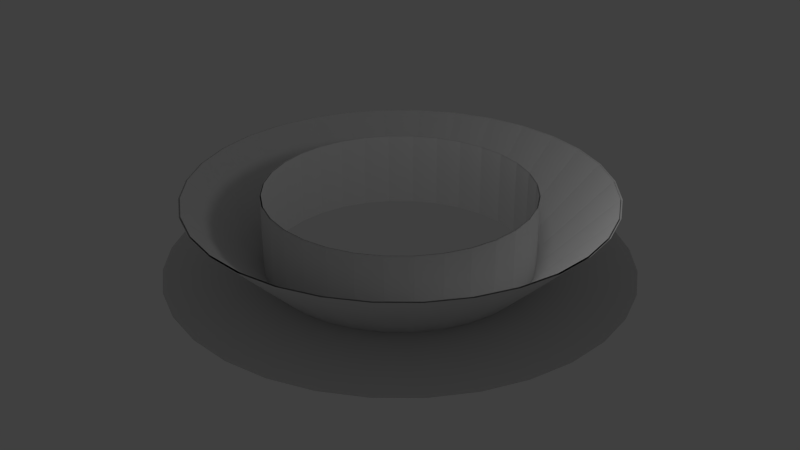 # Source: PounceEffects.blend  (saved by Blender 2.63.0; exported with 4.5.12 LTS)
import bpy
from mathutils import Matrix  # noqa: F401  (used for matrix-valued properties, if any)

bpy.ops.wm.read_factory_settings(use_empty=True)
scene = bpy.context.scene
scene.name = 'Scene'

# ---- collections
col_collection_1 = bpy.data.collections.new('Collection 1'); scene.collection.children.link(col_collection_1)

# ---- world
world_world = bpy.data.worlds.new('World'); scene.world = world_world
world_world.color = (0.05088, 0.05088, 0.05088)
world_world.use_sun_shadow = False
world_world.sun_shadow_jitter_overblur = 0.0
world_world.cycles.sampling_method = 'MANUAL'
world_world.cycles.sample_map_resolution = 256

# ---- lights
light_lamp = bpy.data.lights.new('Lamp', 'POINT')
light_lamp.transmission_factor = 0.0
light_lamp.cutoff_distance = 30.0
light_lamp.energy = 100.0
light_lamp.shadow_buffer_clip_start = 1.001
light_lamp.shadow_soft_size = 1.0
light_lamp.shadow_maximum_resolution = 0.006
light_lamp.use_absolute_resolution = True
light_lamp.cycles.use_multiple_importance_sampling = False

# ---- meshes
me_cylinder_002 = bpy.data.meshes.new('Cylinder.002')
me_cylinder_002.from_pydata([(7.972e-08, 4.0, 0.001887), (9.427e-08, 4.0, 2.285), (0.7804, 3.923, 0.001887), (0.7803, 3.923, 2.285), (1.531, 3.696, 0.001887), (1.531, 3.695, 2.285), (2.222, 3.326, 0.001887), (2.222, 3.326, 2.285), (2.828, 2.828, 0.001887), (2.828, 2.828, 2.285), (3.326, 2.222, 0.001887), (3.326, 2.222, 2.285), (3.696, 1.531, 0.001887), (3.695, 1.531, 2.285), (3.923, 0.7804, 0.001887), (3.923, 0.7803, 2.285), (4.0, 3.378e-07, 0.001887), (4.0, 3.555e-07, 2.285), (3.923, -0.7804, 0.001887), (3.923, -0.7803, 2.285), (3.696, -1.531, 0.001887), (3.695, -1.531, 2.285), (3.326, -2.222, 0.001887), (3.326, -2.222, 2.285), (2.828, -2.828, 0.001887), (2.828, -2.828, 2.285), (2.222, -3.326, 0.001887), (2.222, -3.326, 2.285), (1.531, -3.696, 0.001887), (1.531, -3.695, 2.285), (0.7804, -3.923, 0.001887), (0.7803, -3.923, 2.285), (-1.224e-06, -4.0, 0.001887), (-1.209e-06, -4.0, 2.285), (-0.7804, -3.923, 0.001887), (-0.7803, -3.923, 2.285), (-1.531, -3.696, 0.001887), (-1.531, -3.695, 2.285), (-2.222, -3.326, 0.001887), (-2.222, -3.326, 2.285), (-2.828, -2.828, 0.001887), (-2.828, -2.828, 2.285), (-3.326, -2.222, 0.001887), (-3.326, -2.222, 2.285), (-3.696, -1.531, 0.001887), (-3.695, -1.531, 2.285), (-3.923, -0.7804, 0.001887), (-3.923, -0.7803, 2.285), (-4.0, 3.898e-06, 0.001887), (-4.0, 3.916e-06, 2.285), (-3.923, 0.7804, 0.001887), (-3.923, 0.7803, 2.285), (-3.696, 1.531, 0.001887), (-3.695, 1.531, 2.285), (-3.326, 2.222, 0.001887), (-3.326, 2.222, 2.285), (-2.828, 2.828, 0.001887), (-2.828, 2.828, 2.285), (-2.222, 3.326, 0.001887), (-2.222, 3.326, 2.285), (-1.531, 3.696, 0.001887), (-1.531, 3.695, 2.285), (-0.7804, 3.923, 0.001887), (-0.7803, 3.923, 2.285), (7.972e-08, -4.04, 0.001887), (9.427e-08, -4.04, 2.285), (-0.7882, -3.963, 0.001887), (-0.7882, -3.963, 2.285), (-1.546, -3.733, 0.001887), (-1.546, -3.733, 2.285), (-2.245, -3.359, 0.001887), (-2.245, -3.359, 2.285), (-2.857, -2.857, 0.001887), (-2.857, -2.857, 2.285), (-3.359, -2.245, 0.001887), (-3.359, -2.245, 2.285), (-3.733, -1.546, 0.001887), (-3.733, -1.546, 2.285), (-3.963, -0.7882, 0.001887), (-3.963, -0.7882, 2.285), (-4.04, -2.693e-07, 0.001887), (-4.04, -2.515e-07, 2.285), (-3.963, 0.7882, 0.001887), (-3.963, 0.7882, 2.285), (-3.733, 1.546, 0.001887), (-3.733, 1.546, 2.285), (-3.359, 2.245, 0.001887), (-3.359, 2.245, 2.285), (-2.857, 2.857, 0.001887), (-2.857, 2.857, 2.285), (-2.245, 3.359, 0.001887), (-2.245, 3.359, 2.285), (-1.546, 3.733, 0.001887), (-1.546, 3.733, 2.285), (-0.7882, 3.963, 0.001887), (-0.7882, 3.963, 2.285), (1.396e-06, 4.04, 0.001887), (1.411e-06, 4.04, 2.285), (0.7882, 3.963, 0.001887), (0.7882, 3.963, 2.285), (1.546, 3.733, 0.001887), (1.546, 3.733, 2.285), (2.245, 3.359, 0.001887), (2.245, 3.359, 2.285), (2.857, 2.857, 0.001887), (2.857, 2.857, 2.285), (3.359, 2.245, 0.001887), (3.359, 2.245, 2.285), (3.733, 1.546, 0.001887), (3.733, 1.546, 2.285), (3.963, 0.7882, 0.001887), (3.963, 0.7882, 2.285), (4.04, -3.866e-06, 0.001887), (4.04, -3.848e-06, 2.285), (3.963, -0.7882, 0.001887), (3.963, -0.7882, 2.285), (3.733, -1.546, 0.001887), (3.733, -1.546, 2.285), (3.359, -2.245, 0.001887), (3.359, -2.245, 2.285), (2.857, -2.857, 0.001887), (2.857, -2.857, 2.285), (2.245, -3.359, 0.001887), (2.245, -3.359, 2.285), (1.546, -3.733, 0.001887), (1.546, -3.733, 2.285), (0.7882, -3.963, 0.001887), (0.7882, -3.963, 2.285)], [], [(0, 2, 3, 1), (2, 4, 5, 3), (4, 6, 7, 5), (6, 8, 9, 7), (8, 10, 11, 9), (10, 12, 13, 11), (12, 14, 15, 13), (14, 16, 17, 15), (16, 18, 19, 17), (18, 20, 21, 19), (20, 22, 23, 21), (22, 24, 25, 23), (24, 26, 27, 25), (26, 28, 29, 27), (28, 30, 31, 29), (30, 32, 33, 31), (32, 34, 35, 33), (34, 36, 37, 35), (36, 38, 39, 37), (38, 40, 41, 39), (40, 42, 43, 41), (42, 44, 45, 43), (44, 46, 47, 45), (46, 48, 49, 47), (48, 50, 51, 49), (50, 52, 53, 51), (52, 54, 55, 53), (54, 56, 57, 55), (56, 58, 59, 57), (58, 60, 61, 59), (62, 0, 1, 63), (60, 62, 63, 61), (64, 65, 67, 66), (66, 67, 69, 68), (68, 69, 71, 70), (70, 71, 73, 72), (72, 73, 75, 74), (74, 75, 77, 76), (76, 77, 79, 78), (78, 79, 81, 80), (80, 81, 83, 82), (82, 83, 85, 84), (84, 85, 87, 86), (86, 87, 89, 88), (88, 89, 91, 90), (90, 91, 93, 92), (92, 93, 95, 94), (94, 95, 97, 96), (96, 97, 99, 98), (98, 99, 101, 100), (100, 101, 103, 102), (102, 103, 105, 104), (104, 105, 107, 106), (106, 107, 109, 108), (108, 109, 111, 110), (110, 111, 113, 112), (112, 113, 115, 114), (114, 115, 117, 116), (116, 117, 119, 118), (118, 119, 121, 120), (120, 121, 123, 122), (122, 123, 125, 124), (126, 127, 65, 64), (124, 125, 127, 126)])
_uv = me_cylinder_002.uv_layers.new(name='UVMap')
_uv.uv.foreach_set('vector', [0.7398, 0.3206, 0.7691, 0.3206, 0.7691, 0.4997, 0.7398, 0.4997, 0.7691, 0.3206, 0.7984, 0.3206, 0.7984, 0.4997, 0.7691, 0.4997, 0.7984, 0.3206, 0.8276, 0.3206, 0.8276, 0.4997, 0.7984, 0.4997, 0.8276, 0.3206, 0.8569, 0.3206, 0.8569, 0.4997, 0.8276, 0.4997, 0.8569, 0.3206, 0.8861, 0.3206, 0.8861, 0.4997, 0.8569, 0.4997, 0.8861, 0.3206, 0.9154, 0.3206, 0.9154, 0.4997, 0.8861, 0.4997, 0.9154, 0.3206, 0.9447, 0.3206, 0.9447, 0.4997, 0.9154, 0.4997, 0.9447, 0.3206, 0.9739, 0.3206, 0.9739, 0.4997, 0.9447, 0.4997, 0.03771, 0.3206, 0.06697, 0.3206, 0.06697, 0.4997, 0.03772, 0.4997, 0.06697, 0.3206, 0.09622, 0.3206, 0.09622, 0.4997, 0.06697, 0.4997, 0.09622, 0.3206, 0.1255, 0.3206, 0.1255, 0.4997, 0.09622, 0.4997, 0.1255, 0.3206, 0.1547, 0.3206, 0.1547, 0.4997, 0.1255, 0.4997, 0.1547, 0.3206, 0.184, 0.3206, 0.184, 0.4997, 0.1547, 0.4997, 0.184, 0.3206, 0.2132, 0.3206, 0.2132, 0.4997, 0.184, 0.4997, 0.2132, 0.3206, 0.2425, 0.3206, 0.2425, 0.4997, 0.2132, 0.4997, 0.2425, 0.3206, 0.2717, 0.3206, 0.2717, 0.4997, 0.2425, 0.4997, 0.2717, 0.3206, 0.301, 0.3206, 0.301, 0.4997, 0.2717, 0.4997, 0.301, 0.3206, 0.3302, 0.3206, 0.3302, 0.4997, 0.301, 0.4997, 0.3302, 0.3206, 0.3595, 0.3206, 0.3595, 0.4997, 0.3302, 0.4997, 0.3595, 0.3206, 0.3887, 0.3206, 0.3887, 0.4997, 0.3595, 0.4997, 0.3887, 0.3206, 0.418, 0.3206, 0.418, 0.4997, 0.3887, 0.4997, 0.418, 0.3206, 0.4472, 0.3206, 0.4472, 0.4997, 0.418, 0.4997, 0.4472, 0.3206, 0.4765, 0.3206, 0.4765, 0.4997, 0.4472, 0.4997, 0.4765, 0.3206, 0.5058, 0.3206, 0.5057, 0.4997, 0.4765, 0.4997, 0.5058, 0.3206, 0.535, 0.3206, 0.535, 0.4997, 0.5057, 0.4997, 0.535, 0.3206, 0.5643, 0.3206, 0.5643, 0.4997, 0.535, 0.4997, 0.5643, 0.3206, 0.5935, 0.3206, 0.5935, 0.4997, 0.5643, 0.4997, 0.5935, 0.3206, 0.6228, 0.3206, 0.6228, 0.4997, 0.5935, 0.4997, 0.6228, 0.3206, 0.652, 0.3206, 0.652, 0.4997, 0.6228, 0.4997, 0.652, 0.3206, 0.6813, 0.3206, 0.6813, 0.4997, 0.652, 0.4997, 0.7106, 0.3206, 0.7398, 0.3206, 0.7398, 0.4997, 0.7106, 0.4997, 0.6813, 0.3206, 0.7106, 0.3206, 0.7106, 0.4997, 0.6813, 0.4997, 0.7398, 0.3206, 0.7398, 0.4997, 0.7691, 0.4997, 0.7691, 0.3206, 0.7691, 0.3206, 0.7691, 0.4997, 0.7984, 0.4997, 0.7984, 0.3206, 0.7984, 0.3206, 0.7984, 0.4997, 0.8276, 0.4997, 0.8276, 0.3206, 0.8276, 0.3206, 0.8276, 0.4997, 0.8569, 0.4997, 0.8569, 0.3206, 0.8569, 0.3206, 0.8569, 0.4997, 0.8861, 0.4997, 0.8861, 0.3206, 0.8861, 0.3206, 0.8861, 0.4997, 0.9154, 0.4997, 0.9154, 0.3206, 0.9154, 0.3206, 0.9154, 0.4997, 0.9447, 0.4997, 0.9447, 0.3206, 0.9447, 0.3206, 0.9447, 0.4997, 0.9739, 0.4997, 0.9739, 0.3206, 0.03771, 0.3206, 0.03772, 0.4997, 0.06697, 0.4997, 0.06697, 0.3206, 0.06697, 0.3206, 0.06697, 0.4997, 0.09622, 0.4997, 0.09622, 0.3206, 0.09622, 0.3206, 0.09622, 0.4997, 0.1255, 0.4997, 0.1255, 0.3206, 0.1255, 0.3206, 0.1255, 0.4997, 0.1547, 0.4997, 0.1547, 0.3206, 0.1547, 0.3206, 0.1547, 0.4997, 0.184, 0.4997, 0.184, 0.3206, 0.184, 0.3206, 0.184, 0.4997, 0.2132, 0.4997, 0.2132, 0.3206, 0.2132, 0.3206, 0.2132, 0.4997, 0.2425, 0.4997, 0.2425, 0.3206, 0.2425, 0.3206, 0.2425, 0.4997, 0.2717, 0.4997, 0.2717, 0.3206, 0.2717, 0.3206, 0.2717, 0.4997, 0.301, 0.4997, 0.301, 0.3206, 0.301, 0.3206, 0.301, 0.4997, 0.3302, 0.4997, 0.3302, 0.3206, 0.3302, 0.3206, 0.3302, 0.4997, 0.3595, 0.4997, 0.3595, 0.3206, 0.3595, 0.3206, 0.3595, 0.4997, 0.3887, 0.4997, 0.3887, 0.3206, 0.3887, 0.3206, 0.3887, 0.4997, 0.418, 0.4997, 0.418, 0.3206, 0.418, 0.3206, 0.418, 0.4997, 0.4472, 0.4997, 0.4472, 0.3206, 0.4472, 0.3206, 0.4472, 0.4997, 0.4765, 0.4997, 0.4765, 0.3206, 0.4765, 0.3206, 0.4765, 0.4997, 0.5057, 0.4997, 0.5058, 0.3206, 0.5058, 0.3206, 0.5057, 0.4997, 0.535, 0.4997, 0.535, 0.3206, 0.535, 0.3206, 0.535, 0.4997, 0.5643, 0.4997, 0.5643, 0.3206, 0.5643, 0.3206, 0.5643, 0.4997, 0.5935, 0.4997, 0.5935, 0.3206, 0.5935, 0.3206, 0.5935, 0.4997, 0.6228, 0.4997, 0.6228, 0.3206, 0.6228, 0.3206, 0.6228, 0.4997, 0.652, 0.4997, 0.652, 0.3206, 0.652, 0.3206, 0.652, 0.4997, 0.6813, 0.4997, 0.6813, 0.3206, 0.7106, 0.3206, 0.7106, 0.4997, 0.7398, 0.4997, 0.7398, 0.3206, 0.6813, 0.3206, 0.6813, 0.4997, 0.7106, 0.4997, 0.7106, 0.3206])
me_cylinder_002.use_remesh_preserve_volume = False
me_cylinder_002.use_remesh_preserve_attributes = False
me_cylinder_002.use_mirror_vertex_groups = False
me_cylinder_002.update()
me_cylinder_000 = bpy.data.meshes.new('Cylinder.000')
me_cylinder_000.from_pydata([(7.972e-08, 4.0, 0.001887), (1.63e-07, 6.916, 5.245e-07), (0.7804, 3.923, 0.001887), (1.349, 6.783, 5.245e-07), (1.531, 3.696, 0.001887), (2.647, 6.39, 5.245e-07), (2.222, 3.326, 0.001887), (3.842, 5.751, 5.245e-07), (2.828, 2.828, 0.001887), (4.89, 4.89, 5.245e-07), (3.326, 2.222, 0.001887), (5.751, 3.842, 5.245e-07), (3.696, 1.531, 0.001887), (6.39, 2.647, 5.245e-07), (3.923, 0.7804, 0.001887), (6.783, 1.349, 5.245e-07), (4.0, 3.378e-07, 0.001887), (6.916, 6.147e-07, 5.245e-07), (3.923, -0.7804, 0.001887), (6.783, -1.349, 5.245e-07), (3.696, -1.531, 0.001887), (6.39, -2.647, 5.245e-07), (3.326, -2.222, 0.001887), (5.751, -3.842, 5.245e-07), (2.828, -2.828, 0.001887), (4.89, -4.89, 5.245e-07), (2.222, -3.326, 0.001887), (3.842, -5.751, 5.245e-07), (1.531, -3.696, 0.001887), (2.647, -6.39, 5.245e-07), (0.7804, -3.923, 0.001887), (1.349, -6.783, 5.245e-07), (-1.224e-06, -4.0, 0.001887), (-2.091e-06, -6.916, 5.245e-07), (-0.7804, -3.923, 0.001887), (-1.349, -6.783, 5.245e-07), (-1.531, -3.696, 0.001887), (-2.647, -6.39, 5.245e-07), (-2.222, -3.326, 0.001887), (-3.842, -5.751, 5.245e-07), (-2.828, -2.828, 0.001887), (-4.89, -4.89, 5.245e-07), (-3.326, -2.222, 0.001887), (-5.751, -3.842, 5.245e-07), (-3.696, -1.531, 0.001887), (-6.39, -2.647, 5.245e-07), (-3.923, -0.7804, 0.001887), (-6.783, -1.349, 5.245e-07), (-4.0, 3.898e-06, 0.001887), (-6.916, 6.771e-06, 5.245e-07), (-3.923, 0.7804, 0.001887), (-6.783, 1.349, 5.245e-07), (-3.696, 1.531, 0.001887), (-6.39, 2.647, 5.245e-07), (-3.326, 2.222, 0.001887), (-5.751, 3.842, 5.245e-07), (-2.828, 2.828, 0.001887), (-4.89, 4.89, 5.245e-07), (-2.222, 3.326, 0.001887), (-3.842, 5.751, 5.245e-07), (-1.531, 3.696, 0.001887), (-2.647, 6.39, 5.245e-07), (-0.7804, 3.923, 0.001887), (-1.349, 6.783, 5.245e-07), (7.972e-08, -4.04, 0.001887), (1.63e-07, -6.986, 5.245e-07), (-0.7882, -3.963, 0.001887), (-1.363, -6.852, 5.245e-07), (-1.546, -3.733, 0.001887), (-2.673, -6.454, 5.245e-07), (-2.245, -3.359, 0.001887), (-3.881, -5.809, 5.245e-07), (-2.857, -2.857, 0.001887), (-4.94, -4.94, 5.245e-07), (-3.359, -2.245, 0.001887), (-5.809, -3.881, 5.245e-07), (-3.733, -1.546, 0.001887), (-6.454, -2.673, 5.245e-07), (-3.963, -0.7882, 0.001887), (-6.852, -1.363, 5.245e-07), (-4.04, -2.693e-07, 0.001887), (-6.986, -4.349e-07, 5.245e-07), (-3.963, 0.7882, 0.001887), (-6.852, 1.363, 5.245e-07), (-3.733, 1.546, 0.001887), (-6.454, 2.673, 5.245e-07), (-3.359, 2.245, 0.001887), (-5.809, 3.881, 5.245e-07), (-2.857, 2.857, 0.001887), (-4.94, 4.94, 5.245e-07), (-2.245, 3.359, 0.001887), (-3.881, 5.809, 5.245e-07), (-1.546, 3.733, 0.001887), (-2.673, 6.454, 5.245e-07), (-0.7882, 3.963, 0.001887), (-1.363, 6.852, 5.245e-07), (1.396e-06, 4.04, 0.001887), (2.439e-06, 6.986, 5.245e-07), (0.7882, 3.963, 0.001887), (1.363, 6.852, 5.245e-07), (1.546, 3.733, 0.001887), (2.673, 6.454, 5.245e-07), (2.245, 3.359, 0.001887), (3.881, 5.809, 5.245e-07), (2.857, 2.857, 0.001887), (4.94, 4.94, 5.245e-07), (3.359, 2.245, 0.001887), (5.809, 3.881, 5.245e-07), (3.733, 1.546, 0.001887), (6.454, 2.673, 5.245e-07), (3.963, 0.7882, 0.001887), (6.852, 1.363, 5.245e-07), (4.04, -3.866e-06, 0.001887), (6.986, -6.653e-06, 5.245e-07), (3.963, -0.7882, 0.001887), (6.852, -1.363, 5.245e-07), (3.733, -1.546, 0.001887), (6.454, -2.673, 5.245e-07), (3.359, -2.245, 0.001887), (5.809, -3.881, 5.245e-07), (2.857, -2.857, 0.001887), (4.94, -4.94, 5.245e-07), (2.245, -3.359, 0.001887), (3.881, -5.809, 5.245e-07), (1.546, -3.733, 0.001887), (2.673, -6.454, 5.245e-07), (0.7882, -3.963, 0.001887), (1.363, -6.852, 5.245e-07)], [], [(0, 2, 3, 1), (2, 4, 5, 3), (4, 6, 7, 5), (6, 8, 9, 7), (8, 10, 11, 9), (10, 12, 13, 11), (12, 14, 15, 13), (14, 16, 17, 15), (16, 18, 19, 17), (18, 20, 21, 19), (20, 22, 23, 21), (22, 24, 25, 23), (24, 26, 27, 25), (26, 28, 29, 27), (28, 30, 31, 29), (30, 32, 33, 31), (32, 34, 35, 33), (34, 36, 37, 35), (36, 38, 39, 37), (38, 40, 41, 39), (40, 42, 43, 41), (42, 44, 45, 43), (44, 46, 47, 45), (46, 48, 49, 47), (48, 50, 51, 49), (50, 52, 53, 51), (52, 54, 55, 53), (54, 56, 57, 55), (56, 58, 59, 57), (58, 60, 61, 59), (62, 0, 1, 63), (60, 62, 63, 61), (64, 65, 67, 66), (66, 67, 69, 68), (68, 69, 71, 70), (70, 71, 73, 72), (72, 73, 75, 74), (74, 75, 77, 76), (76, 77, 79, 78), (78, 79, 81, 80), (80, 81, 83, 82), (82, 83, 85, 84), (84, 85, 87, 86), (86, 87, 89, 88), (88, 89, 91, 90), (90, 91, 93, 92), (92, 93, 95, 94), (94, 95, 97, 96), (96, 97, 99, 98), (98, 99, 101, 100), (100, 101, 103, 102), (102, 103, 105, 104), (104, 105, 107, 106), (106, 107, 109, 108), (108, 109, 111, 110), (110, 111, 113, 112), (112, 113, 115, 114), (114, 115, 117, 116), (116, 117, 119, 118), (118, 119, 121, 120), (120, 121, 123, 122), (122, 123, 125, 124), (126, 127, 65, 64), (124, 125, 127, 126)])
_uv = me_cylinder_000.uv_layers.new(name='UVMap')
_uv.uv.foreach_set('vector', [0.7398, 0.3206, 0.7691, 0.3206, 0.7691, 0.4997, 0.7398, 0.4997, 0.7691, 0.3206, 0.7984, 0.3206, 0.7984, 0.4997, 0.7691, 0.4997, 0.7984, 0.3206, 0.8276, 0.3206, 0.8276, 0.4997, 0.7984, 0.4997, 0.8276, 0.3206, 0.8569, 0.3206, 0.8569, 0.4997, 0.8276, 0.4997, 0.8569, 0.3206, 0.8861, 0.3206, 0.8861, 0.4997, 0.8569, 0.4997, 0.8861, 0.3206, 0.9154, 0.3206, 0.9154, 0.4997, 0.8861, 0.4997, 0.9154, 0.3206, 0.9447, 0.3206, 0.9447, 0.4997, 0.9154, 0.4997, 0.9447, 0.3206, 0.9739, 0.3206, 0.9739, 0.4997, 0.9447, 0.4997, 0.03771, 0.3206, 0.06697, 0.3206, 0.06697, 0.4997, 0.03772, 0.4997, 0.06697, 0.3206, 0.09622, 0.3206, 0.09622, 0.4997, 0.06697, 0.4997, 0.09622, 0.3206, 0.1255, 0.3206, 0.1255, 0.4997, 0.09622, 0.4997, 0.1255, 0.3206, 0.1547, 0.3206, 0.1547, 0.4997, 0.1255, 0.4997, 0.1547, 0.3206, 0.184, 0.3206, 0.184, 0.4997, 0.1547, 0.4997, 0.184, 0.3206, 0.2132, 0.3206, 0.2132, 0.4997, 0.184, 0.4997, 0.2132, 0.3206, 0.2425, 0.3206, 0.2425, 0.4997, 0.2132, 0.4997, 0.2425, 0.3206, 0.2717, 0.3206, 0.2717, 0.4997, 0.2425, 0.4997, 0.2717, 0.3206, 0.301, 0.3206, 0.301, 0.4997, 0.2717, 0.4997, 0.301, 0.3206, 0.3302, 0.3206, 0.3302, 0.4997, 0.301, 0.4997, 0.3302, 0.3206, 0.3595, 0.3206, 0.3595, 0.4997, 0.3302, 0.4997, 0.3595, 0.3206, 0.3887, 0.3206, 0.3887, 0.4997, 0.3595, 0.4997, 0.3887, 0.3206, 0.418, 0.3206, 0.418, 0.4997, 0.3887, 0.4997, 0.418, 0.3206, 0.4472, 0.3206, 0.4472, 0.4997, 0.418, 0.4997, 0.4472, 0.3206, 0.4765, 0.3206, 0.4765, 0.4997, 0.4472, 0.4997, 0.4765, 0.3206, 0.5058, 0.3206, 0.5057, 0.4997, 0.4765, 0.4997, 0.5058, 0.3206, 0.535, 0.3206, 0.535, 0.4997, 0.5057, 0.4997, 0.535, 0.3206, 0.5643, 0.3206, 0.5643, 0.4997, 0.535, 0.4997, 0.5643, 0.3206, 0.5935, 0.3206, 0.5935, 0.4997, 0.5643, 0.4997, 0.5935, 0.3206, 0.6228, 0.3206, 0.6228, 0.4997, 0.5935, 0.4997, 0.6228, 0.3206, 0.652, 0.3206, 0.652, 0.4997, 0.6228, 0.4997, 0.652, 0.3206, 0.6813, 0.3206, 0.6813, 0.4997, 0.652, 0.4997, 0.7106, 0.3206, 0.7398, 0.3206, 0.7398, 0.4997, 0.7106, 0.4997, 0.6813, 0.3206, 0.7106, 0.3206, 0.7106, 0.4997, 0.6813, 0.4997, 0.7398, 0.3206, 0.7398, 0.4997, 0.7691, 0.4997, 0.7691, 0.3206, 0.7691, 0.3206, 0.7691, 0.4997, 0.7984, 0.4997, 0.7984, 0.3206, 0.7984, 0.3206, 0.7984, 0.4997, 0.8276, 0.4997, 0.8276, 0.3206, 0.8276, 0.3206, 0.8276, 0.4997, 0.8569, 0.4997, 0.8569, 0.3206, 0.8569, 0.3206, 0.8569, 0.4997, 0.8861, 0.4997, 0.8861, 0.3206, 0.8861, 0.3206, 0.8861, 0.4997, 0.9154, 0.4997, 0.9154, 0.3206, 0.9154, 0.3206, 0.9154, 0.4997, 0.9447, 0.4997, 0.9447, 0.3206, 0.9447, 0.3206, 0.9447, 0.4997, 0.9739, 0.4997, 0.9739, 0.3206, 0.03771, 0.3206, 0.03772, 0.4997, 0.06697, 0.4997, 0.06697, 0.3206, 0.06697, 0.3206, 0.06697, 0.4997, 0.09622, 0.4997, 0.09622, 0.3206, 0.09622, 0.3206, 0.09622, 0.4997, 0.1255, 0.4997, 0.1255, 0.3206, 0.1255, 0.3206, 0.1255, 0.4997, 0.1547, 0.4997, 0.1547, 0.3206, 0.1547, 0.3206, 0.1547, 0.4997, 0.184, 0.4997, 0.184, 0.3206, 0.184, 0.3206, 0.184, 0.4997, 0.2132, 0.4997, 0.2132, 0.3206, 0.2132, 0.3206, 0.2132, 0.4997, 0.2425, 0.4997, 0.2425, 0.3206, 0.2425, 0.3206, 0.2425, 0.4997, 0.2717, 0.4997, 0.2717, 0.3206, 0.2717, 0.3206, 0.2717, 0.4997, 0.301, 0.4997, 0.301, 0.3206, 0.301, 0.3206, 0.301, 0.4997, 0.3302, 0.4997, 0.3302, 0.3206, 0.3302, 0.3206, 0.3302, 0.4997, 0.3595, 0.4997, 0.3595, 0.3206, 0.3595, 0.3206, 0.3595, 0.4997, 0.3887, 0.4997, 0.3887, 0.3206, 0.3887, 0.3206, 0.3887, 0.4997, 0.418, 0.4997, 0.418, 0.3206, 0.418, 0.3206, 0.418, 0.4997, 0.4472, 0.4997, 0.4472, 0.3206, 0.4472, 0.3206, 0.4472, 0.4997, 0.4765, 0.4997, 0.4765, 0.3206, 0.4765, 0.3206, 0.4765, 0.4997, 0.5057, 0.4997, 0.5058, 0.3206, 0.5058, 0.3206, 0.5057, 0.4997, 0.535, 0.4997, 0.535, 0.3206, 0.535, 0.3206, 0.535, 0.4997, 0.5643, 0.4997, 0.5643, 0.3206, 0.5643, 0.3206, 0.5643, 0.4997, 0.5935, 0.4997, 0.5935, 0.3206, 0.5935, 0.3206, 0.5935, 0.4997, 0.6228, 0.4997, 0.6228, 0.3206, 0.6228, 0.3206, 0.6228, 0.4997, 0.652, 0.4997, 0.652, 0.3206, 0.652, 0.3206, 0.652, 0.4997, 0.6813, 0.4997, 0.6813, 0.3206, 0.7106, 0.3206, 0.7106, 0.4997, 0.7398, 0.4997, 0.7398, 0.3206, 0.6813, 0.3206, 0.6813, 0.4997, 0.7106, 0.4997, 0.7106, 0.3206])
me_cylinder_000.use_remesh_preserve_volume = False
me_cylinder_000.use_remesh_preserve_attributes = False
me_cylinder_000.use_mirror_vertex_groups = False
me_cylinder_000.update()
me_cylinder_001 = bpy.data.meshes.new('Cylinder.001')
me_cylinder_001.from_pydata([(7.972e-08, 4.0, 0.001887), (1.482e-07, 6.287, 2.285), (0.7804, 3.923, 0.001887), (1.227, 6.167, 2.285), (1.531, 3.696, 0.001887), (2.406, 5.809, 2.285), (2.222, 3.326, 0.001887), (3.493, 5.228, 2.285), (2.828, 2.828, 0.001887), (4.446, 4.446, 2.285), (3.326, 2.222, 0.001887), (5.228, 3.493, 2.285), (3.696, 1.531, 0.001887), (5.809, 2.406, 2.285), (3.923, 0.7804, 0.001887), (6.167, 1.227, 2.285), (4.0, 3.378e-07, 0.001887), (6.287, 5.588e-07, 2.285), (3.923, -0.7804, 0.001887), (6.167, -1.227, 2.285), (3.696, -1.531, 0.001887), (5.809, -2.406, 2.285), (3.326, -2.222, 0.001887), (5.228, -3.493, 2.285), (2.828, -2.828, 0.001887), (4.446, -4.446, 2.285), (2.222, -3.326, 0.001887), (3.493, -5.228, 2.285), (1.531, -3.696, 0.001887), (2.406, -5.809, 2.285), (0.7804, -3.923, 0.001887), (1.227, -6.167, 2.285), (-1.224e-06, -4.0, 0.001887), (-1.9e-06, -6.287, 2.285), (-0.7804, -3.923, 0.001887), (-1.227, -6.167, 2.285), (-1.531, -3.696, 0.001887), (-2.406, -5.809, 2.285), (-2.222, -3.326, 0.001887), (-3.493, -5.228, 2.285), (-2.828, -2.828, 0.001887), (-4.446, -4.446, 2.285), (-3.326, -2.222, 0.001887), (-5.228, -3.493, 2.285), (-3.696, -1.531, 0.001887), (-5.809, -2.406, 2.285), (-3.923, -0.7804, 0.001887), (-6.167, -1.227, 2.285), (-4.0, 3.898e-06, 0.001887), (-6.287, 6.155e-06, 2.285), (-3.923, 0.7804, 0.001887), (-6.167, 1.227, 2.285), (-3.696, 1.531, 0.001887), (-5.809, 2.406, 2.285), (-3.326, 2.222, 0.001887), (-5.228, 3.493, 2.285), (-2.828, 2.828, 0.001887), (-4.446, 4.446, 2.285), (-2.222, 3.326, 0.001887), (-3.493, 5.228, 2.285), (-1.531, 3.696, 0.001887), (-2.406, 5.809, 2.285), (-0.7804, 3.923, 0.001887), (-1.227, 6.167, 2.285), (7.972e-08, -4.04, 0.001887), (1.482e-07, -6.351, 2.285), (-0.7882, -3.963, 0.001887), (-1.239, -6.229, 2.285), (-1.546, -3.733, 0.001887), (-2.43, -5.867, 2.285), (-2.245, -3.359, 0.001887), (-3.528, -5.281, 2.285), (-2.857, -2.857, 0.001887), (-4.491, -4.491, 2.285), (-3.359, -2.245, 0.001887), (-5.281, -3.528, 2.285), (-3.733, -1.546, 0.001887), (-5.867, -2.43, 2.285), (-3.963, -0.7882, 0.001887), (-6.229, -1.239, 2.285), (-4.04, -2.693e-07, 0.001887), (-6.351, -3.953e-07, 2.285), (-3.963, 0.7882, 0.001887), (-6.229, 1.239, 2.285), (-3.733, 1.546, 0.001887), (-5.867, 2.43, 2.285), (-3.359, 2.245, 0.001887), (-5.281, 3.528, 2.285), (-2.857, 2.857, 0.001887), (-4.491, 4.491, 2.285), (-2.245, 3.359, 0.001887), (-3.528, 5.281, 2.285), (-1.546, 3.733, 0.001887), (-2.43, 5.867, 2.285), (-0.7882, 3.963, 0.001887), (-1.239, 6.229, 2.285), (1.396e-06, 4.04, 0.001887), (2.218e-06, 6.351, 2.285), (0.7882, 3.963, 0.001887), (1.239, 6.229, 2.285), (1.546, 3.733, 0.001887), (2.43, 5.867, 2.285), (2.245, 3.359, 0.001887), (3.528, 5.281, 2.285), (2.857, 2.857, 0.001887), (4.491, 4.491, 2.285), (3.359, 2.245, 0.001887), (5.281, 3.528, 2.285), (3.733, 1.546, 0.001887), (5.867, 2.43, 2.285), (3.963, 0.7882, 0.001887), (6.229, 1.239, 2.285), (4.04, -3.866e-06, 0.001887), (6.351, -6.048e-06, 2.285), (3.963, -0.7882, 0.001887), (6.229, -1.239, 2.285), (3.733, -1.546, 0.001887), (5.867, -2.43, 2.285), (3.359, -2.245, 0.001887), (5.281, -3.528, 2.285), (2.857, -2.857, 0.001887), (4.491, -4.491, 2.285), (2.245, -3.359, 0.001887), (3.528, -5.281, 2.285), (1.546, -3.733, 0.001887), (2.43, -5.867, 2.285), (0.7882, -3.963, 0.001887), (1.239, -6.229, 2.285)], [], [(0, 2, 3, 1), (2, 4, 5, 3), (4, 6, 7, 5), (6, 8, 9, 7), (8, 10, 11, 9), (10, 12, 13, 11), (12, 14, 15, 13), (14, 16, 17, 15), (16, 18, 19, 17), (18, 20, 21, 19), (20, 22, 23, 21), (22, 24, 25, 23), (24, 26, 27, 25), (26, 28, 29, 27), (28, 30, 31, 29), (30, 32, 33, 31), (32, 34, 35, 33), (34, 36, 37, 35), (36, 38, 39, 37), (38, 40, 41, 39), (40, 42, 43, 41), (42, 44, 45, 43), (44, 46, 47, 45), (46, 48, 49, 47), (48, 50, 51, 49), (50, 52, 53, 51), (52, 54, 55, 53), (54, 56, 57, 55), (56, 58, 59, 57), (58, 60, 61, 59), (62, 0, 1, 63), (60, 62, 63, 61), (64, 65, 67, 66), (66, 67, 69, 68), (68, 69, 71, 70), (70, 71, 73, 72), (72, 73, 75, 74), (74, 75, 77, 76), (76, 77, 79, 78), (78, 79, 81, 80), (80, 81, 83, 82), (82, 83, 85, 84), (84, 85, 87, 86), (86, 87, 89, 88), (88, 89, 91, 90), (90, 91, 93, 92), (92, 93, 95, 94), (94, 95, 97, 96), (96, 97, 99, 98), (98, 99, 101, 100), (100, 101, 103, 102), (102, 103, 105, 104), (104, 105, 107, 106), (106, 107, 109, 108), (108, 109, 111, 110), (110, 111, 113, 112), (112, 113, 115, 114), (114, 115, 117, 116), (116, 117, 119, 118), (118, 119, 121, 120), (120, 121, 123, 122), (122, 123, 125, 124), (126, 127, 65, 64), (124, 125, 127, 126)])
_uv = me_cylinder_001.uv_layers.new(name='UVMap')
_uv.uv.foreach_set('vector', [0.7398, 0.3206, 0.7691, 0.3206, 0.7691, 0.4997, 0.7398, 0.4997, 0.7691, 0.3206, 0.7984, 0.3206, 0.7984, 0.4997, 0.7691, 0.4997, 0.7984, 0.3206, 0.8276, 0.3206, 0.8276, 0.4997, 0.7984, 0.4997, 0.8276, 0.3206, 0.8569, 0.3206, 0.8569, 0.4997, 0.8276, 0.4997, 0.8569, 0.3206, 0.8861, 0.3206, 0.8861, 0.4997, 0.8569, 0.4997, 0.8861, 0.3206, 0.9154, 0.3206, 0.9154, 0.4997, 0.8861, 0.4997, 0.9154, 0.3206, 0.9447, 0.3206, 0.9447, 0.4997, 0.9154, 0.4997, 0.9447, 0.3206, 0.9739, 0.3206, 0.9739, 0.4997, 0.9447, 0.4997, 0.03771, 0.3206, 0.06697, 0.3206, 0.06697, 0.4997, 0.03772, 0.4997, 0.06697, 0.3206, 0.09622, 0.3206, 0.09622, 0.4997, 0.06697, 0.4997, 0.09622, 0.3206, 0.1255, 0.3206, 0.1255, 0.4997, 0.09622, 0.4997, 0.1255, 0.3206, 0.1547, 0.3206, 0.1547, 0.4997, 0.1255, 0.4997, 0.1547, 0.3206, 0.184, 0.3206, 0.184, 0.4997, 0.1547, 0.4997, 0.184, 0.3206, 0.2132, 0.3206, 0.2132, 0.4997, 0.184, 0.4997, 0.2132, 0.3206, 0.2425, 0.3206, 0.2425, 0.4997, 0.2132, 0.4997, 0.2425, 0.3206, 0.2717, 0.3206, 0.2717, 0.4997, 0.2425, 0.4997, 0.2717, 0.3206, 0.301, 0.3206, 0.301, 0.4997, 0.2717, 0.4997, 0.301, 0.3206, 0.3302, 0.3206, 0.3302, 0.4997, 0.301, 0.4997, 0.3302, 0.3206, 0.3595, 0.3206, 0.3595, 0.4997, 0.3302, 0.4997, 0.3595, 0.3206, 0.3887, 0.3206, 0.3887, 0.4997, 0.3595, 0.4997, 0.3887, 0.3206, 0.418, 0.3206, 0.418, 0.4997, 0.3887, 0.4997, 0.418, 0.3206, 0.4472, 0.3206, 0.4472, 0.4997, 0.418, 0.4997, 0.4472, 0.3206, 0.4765, 0.3206, 0.4765, 0.4997, 0.4472, 0.4997, 0.4765, 0.3206, 0.5058, 0.3206, 0.5057, 0.4997, 0.4765, 0.4997, 0.5058, 0.3206, 0.535, 0.3206, 0.535, 0.4997, 0.5057, 0.4997, 0.535, 0.3206, 0.5643, 0.3206, 0.5643, 0.4997, 0.535, 0.4997, 0.5643, 0.3206, 0.5935, 0.3206, 0.5935, 0.4997, 0.5643, 0.4997, 0.5935, 0.3206, 0.6228, 0.3206, 0.6228, 0.4997, 0.5935, 0.4997, 0.6228, 0.3206, 0.652, 0.3206, 0.652, 0.4997, 0.6228, 0.4997, 0.652, 0.3206, 0.6813, 0.3206, 0.6813, 0.4997, 0.652, 0.4997, 0.7106, 0.3206, 0.7398, 0.3206, 0.7398, 0.4997, 0.7106, 0.4997, 0.6813, 0.3206, 0.7106, 0.3206, 0.7106, 0.4997, 0.6813, 0.4997, 0.7398, 0.3206, 0.7398, 0.4997, 0.7691, 0.4997, 0.7691, 0.3206, 0.7691, 0.3206, 0.7691, 0.4997, 0.7984, 0.4997, 0.7984, 0.3206, 0.7984, 0.3206, 0.7984, 0.4997, 0.8276, 0.4997, 0.8276, 0.3206, 0.8276, 0.3206, 0.8276, 0.4997, 0.8569, 0.4997, 0.8569, 0.3206, 0.8569, 0.3206, 0.8569, 0.4997, 0.8861, 0.4997, 0.8861, 0.3206, 0.8861, 0.3206, 0.8861, 0.4997, 0.9154, 0.4997, 0.9154, 0.3206, 0.9154, 0.3206, 0.9154, 0.4997, 0.9447, 0.4997, 0.9447, 0.3206, 0.9447, 0.3206, 0.9447, 0.4997, 0.9739, 0.4997, 0.9739, 0.3206, 0.03771, 0.3206, 0.03772, 0.4997, 0.06697, 0.4997, 0.06697, 0.3206, 0.06697, 0.3206, 0.06697, 0.4997, 0.09622, 0.4997, 0.09622, 0.3206, 0.09622, 0.3206, 0.09622, 0.4997, 0.1255, 0.4997, 0.1255, 0.3206, 0.1255, 0.3206, 0.1255, 0.4997, 0.1547, 0.4997, 0.1547, 0.3206, 0.1547, 0.3206, 0.1547, 0.4997, 0.184, 0.4997, 0.184, 0.3206, 0.184, 0.3206, 0.184, 0.4997, 0.2132, 0.4997, 0.2132, 0.3206, 0.2132, 0.3206, 0.2132, 0.4997, 0.2425, 0.4997, 0.2425, 0.3206, 0.2425, 0.3206, 0.2425, 0.4997, 0.2717, 0.4997, 0.2717, 0.3206, 0.2717, 0.3206, 0.2717, 0.4997, 0.301, 0.4997, 0.301, 0.3206, 0.301, 0.3206, 0.301, 0.4997, 0.3302, 0.4997, 0.3302, 0.3206, 0.3302, 0.3206, 0.3302, 0.4997, 0.3595, 0.4997, 0.3595, 0.3206, 0.3595, 0.3206, 0.3595, 0.4997, 0.3887, 0.4997, 0.3887, 0.3206, 0.3887, 0.3206, 0.3887, 0.4997, 0.418, 0.4997, 0.418, 0.3206, 0.418, 0.3206, 0.418, 0.4997, 0.4472, 0.4997, 0.4472, 0.3206, 0.4472, 0.3206, 0.4472, 0.4997, 0.4765, 0.4997, 0.4765, 0.3206, 0.4765, 0.3206, 0.4765, 0.4997, 0.5057, 0.4997, 0.5058, 0.3206, 0.5058, 0.3206, 0.5057, 0.4997, 0.535, 0.4997, 0.535, 0.3206, 0.535, 0.3206, 0.535, 0.4997, 0.5643, 0.4997, 0.5643, 0.3206, 0.5643, 0.3206, 0.5643, 0.4997, 0.5935, 0.4997, 0.5935, 0.3206, 0.5935, 0.3206, 0.5935, 0.4997, 0.6228, 0.4997, 0.6228, 0.3206, 0.6228, 0.3206, 0.6228, 0.4997, 0.652, 0.4997, 0.652, 0.3206, 0.652, 0.3206, 0.652, 0.4997, 0.6813, 0.4997, 0.6813, 0.3206, 0.7106, 0.3206, 0.7106, 0.4997, 0.7398, 0.4997, 0.7398, 0.3206, 0.6813, 0.3206, 0.6813, 0.4997, 0.7106, 0.4997, 0.7106, 0.3206])
me_cylinder_001.use_remesh_preserve_volume = False
me_cylinder_001.use_remesh_preserve_attributes = False
me_cylinder_001.use_mirror_vertex_groups = False
me_cylinder_001.update()

# ---- objects
ob_pounceeffectvertical = bpy.data.objects.new('PounceEffectVertical', me_cylinder_002)
ob_pounceeffectflat = bpy.data.objects.new('PounceEffectFlat', me_cylinder_000)
ob_pounceeffectangled = bpy.data.objects.new('PounceEffectAngled', me_cylinder_001)
ob_lamp = bpy.data.objects.new('Lamp', light_lamp)

# ---- transforms, parenting, visibility, modifiers, constraints
ob_pounceeffectvertical.location = (0.0, 0.0, 0.0)
ob_pounceeffectvertical.scale = (-0.99, -0.99, 1.0)
ob_pounceeffectvertical.lineart.crease_threshold = 0.0
ob_pounceeffectflat.location = (0.0, 0.0, 0.0)
ob_pounceeffectflat.scale = (-0.99, -0.99, 1.0)
ob_pounceeffectflat.hide_viewport = True
ob_pounceeffectflat.lineart.crease_threshold = 0.0
ob_pounceeffectangled.location = (0.0, 0.0, 0.0)
ob_pounceeffectangled.scale = (-0.99, -0.99, 1.0)
ob_pounceeffectangled.hide_viewport = True
ob_pounceeffectangled.lineart.crease_threshold = 0.0
ob_lamp.location = (4.076, 1.005, 5.904)
ob_lamp.rotation_euler = (0.6503, 0.05522, 1.866)
ob_lamp.lock_rotations_4d = False
ob_lamp.empty_display_type = 'ARROWS'
ob_lamp.color = (0.0, 0.0, 0.0, 0.0)
ob_lamp.lineart.crease_threshold = 0.0

# ---- collection membership
col_collection_1.objects.link(ob_pounceeffectvertical)
col_collection_1.objects.link(ob_pounceeffectflat)
col_collection_1.objects.link(ob_pounceeffectangled)
col_collection_1.objects.link(ob_lamp)

# ---- scene / render settings (as saved in the file)
scene.frame_start = 1; scene.frame_end = 250; scene.frame_set(1)
scene.render.engine = 'BLENDER_EEVEE_NEXT'
scene.render.image_settings.color_mode = 'RGB'
scene.render.image_settings.compression = 90
scene.render.resolution_percentage = 50
scene.render.dither_intensity = 0.0
scene.render.bake_margin = 2
scene.render.bake_bias = 0.0
scene.cycles.use_denoising = False
scene.cycles.samples = 10
scene.cycles.sampling_pattern = 'TABULATED_SOBOL'
scene.cycles.light_sampling_threshold = 0.0
scene.cycles.use_adaptive_sampling = False
scene.cycles.use_light_tree = False
scene.cycles.blur_glossy = 0.0
scene.cycles.volume_bounces = 1
scene.cycles.pixel_filter_type = 'GAUSSIAN'
scene.cycles.sample_clamp_indirect = 0.0
scene.view_settings.view_transform = 'Standard'
bpy.context.view_layer.update()

# ---- added for rendering (the .blend has no active camera): camera
cam_auto = bpy.data.cameras.new('AutoCamera')
cam_auto.lens = 50.0
cam_auto.sensor_width = 36.0
cam_auto.clip_end = 1000.0
ob_auto_camera = bpy.data.objects.new('AutoCamera', cam_auto)
scene.collection.objects.link(ob_auto_camera)
ob_auto_camera.location = (18.4037, -22.0844, 15.8655)
ob_auto_camera.rotation_euler = (1.09748, -7.21219e-08, 0.694738)
scene.camera = ob_auto_camera
bpy.context.view_layer.update()

